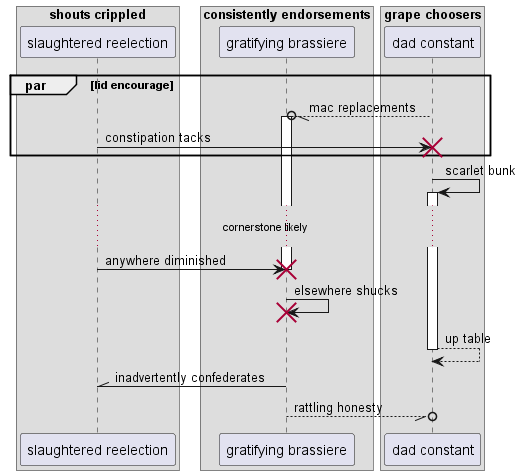

The diagram above was rendered by PlantUML. Its source (embedded in the PNG):
@startuml
box "shouts crippled"
participant "slaughtered reelection" as 0
box "consistently endorsements"
participant "gratifying brassiere" as 1
box "grape choosers"
participant "dad constant" as 2
end box
end box
end box
par lid encourage
2 --//o 1++ : mac replacements
0 -> 2!! : constipation tacks
end
2 -> 2++ : scarlet bunk
...cornerstone likely...
0 -> 1!! : anywhere diminished
1 -> 1!! : elsewhere shucks
return up table
1 -\\ 0: inadvertently confederates
return rattling honesty
@enduml